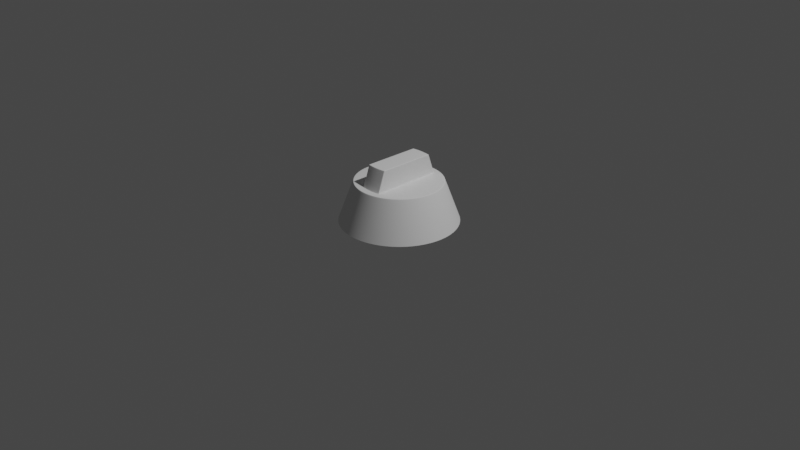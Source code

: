 # Source: fortnite-dials.blend  (saved by Blender 2.83.20; exported with 4.5.12 LTS)
import bpy
from mathutils import Matrix  # noqa: F401  (used for matrix-valued properties, if any)

bpy.ops.wm.read_factory_settings(use_empty=True)
scene = bpy.context.scene
scene.name = 'Scene'

# ---- collections
col_collection = bpy.data.collections.new('Collection'); scene.collection.children.link(col_collection)

# ---- node groups
ng_auto_smooth = bpy.data.node_groups.new('Auto Smooth', 'GeometryNodeTree')
_s = ng_auto_smooth.interface.new_socket(name='Geometry', in_out='OUTPUT', socket_type='NodeSocketGeometry')
_s = ng_auto_smooth.interface.new_socket(name='Geometry', in_out='INPUT', socket_type='NodeSocketGeometry')
_s = ng_auto_smooth.interface.new_socket(name='Angle', in_out='INPUT', socket_type='NodeSocketFloat')
_s.subtype = 'ANGLE'
_s.min_value = 0.0
_s.max_value = 3.142
ng_auto_smooth.is_modifier = True
_N = ng_auto_smooth.nodes; _L = ng_auto_smooth.links
n0 = _N.new('NodeGroupOutput'); n0.name = 'Group Output'; n0.location = (480, -100)
n1 = _N.new('NodeGroupInput'); n1.name = 'Group Input'; n1.location = (-420, -300)
n2 = _N.new('NodeGroupInput'); n2.name = 'Group Input.001'; n2.location = (-60, -100)
n3 = _N.new('GeometryNodeSetShadeSmooth'); n3.name = 'Set Shade Smooth'; n3.location = (120, -100)
n3.domain = 'EDGE'
n4 = _N.new('GeometryNodeSetShadeSmooth'); n4.name = 'Set Shade Smooth.001'; n4.location = (300, -100)
n5 = _N.new('GeometryNodeInputMeshEdgeAngle'); n5.name = 'Edge Angle'; n5.location = (-420, -220)
n6 = _N.new('GeometryNodeInputEdgeSmooth'); n6.name = 'Is Edge Smooth'; n6.location = (-60, -160)
n7 = _N.new('GeometryNodeInputShadeSmooth'); n7.name = 'Is Face Smooth'; n7.location = (-240, -340)
n8 = _N.new('FunctionNodeBooleanMath'); n8.name = 'Boolean Math'; n8.location = (-60, -220)
n9 = _N.new('FunctionNodeCompare'); n9.name = 'Compare'; n9.location = (-240, -180)
n9.operation = 'LESS_EQUAL'
_L.new(n5.outputs[0], n9.inputs[0])
_L.new(n4.outputs[0], n0.inputs[0])
_L.new(n1.outputs[1], n9.inputs[1])
_L.new(n9.outputs[0], n8.inputs[0])
_L.new(n7.outputs[0], n8.inputs[1])
_L.new(n2.outputs[0], n3.inputs[0])
_L.new(n6.outputs[0], n3.inputs[1])
_L.new(n3.outputs[0], n4.inputs[0])
_L.new(n8.outputs[0], n3.inputs[2])
n0.is_active_output = True

# ---- world
world_world = bpy.data.worlds.new('World'); scene.world = world_world
world_world.use_nodes = True; world_world.node_tree.nodes.clear()
_N = world_world.node_tree.nodes; _L = world_world.node_tree.links
n0 = _N.new('ShaderNodeOutputWorld'); n0.name = 'World Output'; n0.location = (300, 300)
n1 = _N.new('ShaderNodeBackground'); n1.name = 'Background'; n1.location = (10, 300)
n1.inputs[0].default_value = (0.05088, 0.05088, 0.05088, 1.0)
_L.new(n1.outputs[0], n0.inputs[0])
n0.is_active_output = True
world_world.color = (0.05088, 0.05088, 0.05088)
world_world.use_sun_shadow = False
world_world.sun_shadow_jitter_overblur = 0.0

# ---- cameras
cam_camera = bpy.data.cameras.new('Camera')
cam_camera.clip_end = 100.0
cam_camera.ortho_scale = 7.314

# ---- lights
light_light = bpy.data.lights.new('Light', 'POINT')
light_light.transmission_factor = 0.0
light_light.energy = 1000.0
light_light.shadow_soft_size = 0.1
light_light.shadow_maximum_resolution = 0.006
light_light.use_absolute_resolution = True

# ---- meshes
me_circle = bpy.data.meshes.new('Circle')
me_circle.from_pydata([(0.0, 0.6257, 0.0), (-0.1763, 0.6004, 0.0), (-0.3383, 0.5264, 0.0), (-0.4729, 0.4098, 0.0), (-0.5692, 0.2599, 0.0), (-0.6193, 0.08905, 0.0), (-0.6193, -0.08905, 0.0), (-0.5692, -0.2599, 0.0), (-0.4729, -0.4098, 0.0), (-0.3383, -0.5264, 0.0), (-0.1763, -0.6004, 0.0), (-9.448e-08, -0.6257, 0.0), (0.1763, -0.6004, 0.0), (0.3383, -0.5264, 0.0), (0.4729, -0.4098, 0.0), (0.5692, -0.2599, 0.0), (0.6193, -0.08905, 0.0), (0.6193, 0.08905, 0.0), (0.5692, 0.2599, 0.0), (0.4729, 0.4098, 0.0), (0.3383, 0.5264, 0.0), (0.1763, 0.6004, 0.0), (1.349e-08, 0.4643, 0.4313), (-0.1308, 0.4455, 0.4313), (-0.251, 0.3906, 0.4313), (-0.3509, 0.3041, 0.4313), (-0.4224, 0.1929, 0.4313), (-0.4596, 0.06608, 0.4313), (-0.4596, -0.06608, 0.4313), (-0.4224, -0.1929, 0.4313), (-0.3509, -0.3041, 0.4313), (-0.251, -0.3906, 0.4313), (-0.1308, -0.4455, 0.4313), (-5.662e-08, -0.4643, 0.4313), (0.1308, -0.4455, 0.4313), (0.251, -0.3906, 0.4313), (0.3509, -0.3041, 0.4313), (0.4224, -0.1929, 0.4313), (0.4596, -0.06608, 0.4313), (0.4596, 0.06608, 0.4313), (0.4224, 0.1929, 0.4313), (0.3509, 0.3041, 0.4313), (0.251, 0.3906, 0.4313), (0.1308, 0.4455, 0.4313), (2.156e-08, 0.3932, 0.4313), (-0.1108, 0.3773, 0.4313), (-0.2126, 0.3308, 0.4313), (-0.2972, 0.2575, 0.4313), (-0.3577, 0.1633, 0.4313), (-0.3892, 0.05596, 0.4313), (-0.3892, -0.05596, 0.4313), (-0.3577, -0.1633, 0.4313), (-0.2972, -0.2575, 0.4313), (-0.2126, -0.3308, 0.4313), (-0.1108, -0.3773, 0.4313), (-3.781e-08, -0.3932, 0.4313), (0.1108, -0.3773, 0.4313), (0.2126, -0.3308, 0.4313), (0.2972, -0.2575, 0.4313), (0.3577, -0.1633, 0.4313), (0.3892, -0.05596, 0.4313), (0.3892, 0.05596, 0.4313), (0.3577, 0.1633, 0.4313), (0.2972, 0.2575, 0.4313), (0.2126, 0.3308, 0.4313), (0.1108, 0.3773, 0.4313), (-0.1108, 0.3001, 0.6518), (2.156e-08, 0.3128, 0.6518), (-3.781e-08, -0.3128, 0.6518), (-0.1108, -0.3001, 0.6518), (0.1108, -0.3001, 0.6518), (0.1108, 0.3001, 0.6518), (0.2155, -0.3354, 0.4313), (0.3013, -0.2611, 0.4313), (-0.3946, -0.05674, 0.4313), (-0.3626, -0.1656, 0.4313), (0.1123, 0.3825, 0.4313), (2.094e-08, 0.3987, 0.4313), (0.3626, -0.1656, 0.4313), (-0.3013, -0.2611, 0.4313), (-0.1123, 0.3825, 0.4313), (0.3946, -0.05674, 0.4313), (-0.2155, -0.3354, 0.4313), (-0.2155, 0.3354, 0.4313), (0.3946, 0.05673, 0.4313), (-0.1123, -0.3825, 0.4313), (-0.3013, 0.2611, 0.4313), (0.3626, 0.1656, 0.4313), (-3.926e-08, -0.3987, 0.4313), (-0.3626, 0.1656, 0.4313), (0.3013, 0.2611, 0.4313), (0.1123, -0.3825, 0.4313), (-0.3946, 0.05674, 0.4313), (0.2155, 0.3354, 0.4313)], [], [(14, 36, 35, 13), (7, 29, 28, 6), (0, 22, 43, 21), (15, 37, 36, 14), (8, 30, 29, 7), (1, 23, 22, 0), (16, 38, 37, 15), (9, 31, 30, 8), (2, 24, 23, 1), (17, 39, 38, 16), (10, 32, 31, 9), (3, 25, 24, 2), (18, 40, 39, 17), (11, 33, 32, 10), (4, 26, 25, 3), (19, 41, 40, 18), (12, 34, 33, 11), (5, 27, 26, 4), (20, 42, 41, 19), (13, 35, 34, 12), (6, 28, 27, 5), (21, 43, 42, 20), (73, 58, 57, 72), (75, 51, 50, 74), (77, 44, 65, 76), (78, 59, 58, 73), (79, 52, 51, 75), (80, 45, 44, 77), (81, 60, 59, 78), (82, 53, 52, 79), (83, 46, 45, 80), (84, 61, 60, 81), (85, 54, 53, 82), (86, 47, 46, 83), (87, 62, 61, 84), (88, 55, 54, 85), (89, 48, 47, 86), (90, 63, 62, 87), (91, 56, 55, 88), (92, 49, 48, 89), (93, 64, 63, 90), (72, 57, 56, 91), (74, 50, 49, 92), (76, 65, 64, 93), (49, 50, 51, 48), (48, 51, 52, 47), (47, 52, 53, 46), (46, 53, 54, 45), (56, 70, 68, 55), (45, 66, 67, 44), (57, 64, 65, 56), (58, 63, 64, 57), (59, 62, 63, 58), (60, 61, 62, 59), (66, 69, 68, 67), (70, 71, 67, 68), (65, 71, 70, 56), (54, 69, 66, 45), (55, 68, 69, 54), (44, 67, 71, 65), (43, 76, 93, 42), (28, 74, 92, 27), (35, 72, 91, 34), (42, 93, 90, 41), (27, 92, 89, 26), (34, 91, 88, 33), (41, 90, 87, 40), (26, 89, 86, 25), (33, 88, 85, 32), (40, 87, 84, 39), (25, 86, 83, 24), (32, 85, 82, 31), (39, 84, 81, 38), (24, 83, 80, 23), (31, 82, 79, 30), (38, 81, 78, 37), (23, 80, 77, 22), (30, 79, 75, 29), (37, 78, 73, 36), (22, 77, 76, 43), (29, 75, 74, 28), (36, 73, 72, 35)])
me_circle.polygons.foreach_set('use_smooth', [True] * 82)
_uv = me_circle.uv_layers.new(name='UVMap')
_uv.uv.foreach_set('vector', [0.0, 0.0, 0.0, 0.0, 0.0, 0.0, 0.0, 0.0, 0.0, 0.0, 0.0, 0.0, 0.0, 0.0, 0.0, 0.0, 0.0, 0.0, 0.0, 0.0, 0.0, 0.0, 0.0, 0.0, 0.0, 0.0, 0.0, 0.0, 0.0, 0.0, 0.0, 0.0, 0.0, 0.0, 0.0, 0.0, 0.0, 0.0, 0.0, 0.0, 0.0, 0.0, 0.0, 0.0, 0.0, 0.0, 0.0, 0.0, 0.0, 0.0, 0.0, 0.0, 0.0, 0.0, 0.0, 0.0, 0.0, 0.0, 0.0, 0.0, 0.0, 0.0, 0.0, 0.0, 0.0, 0.0, 0.0, 0.0, 0.0, 0.0, 0.0, 0.0, 0.0, 0.0, 0.0, 0.0, 0.0, 0.0, 0.0, 0.0, 0.0, 0.0, 0.0, 0.0, 0.0, 0.0, 0.0, 0.0, 0.0, 0.0, 0.0, 0.0, 0.0, 0.0, 0.0, 0.0, 0.0, 0.0, 0.0, 0.0, 0.0, 0.0, 0.0, 0.0, 0.0, 0.0, 0.0, 0.0, 0.0, 0.0, 0.0, 0.0, 0.0, 0.0, 0.0, 0.0, 0.0, 0.0, 0.0, 0.0, 0.0, 0.0, 0.0, 0.0, 0.0, 0.0, 0.0, 0.0, 0.0, 0.0, 0.0, 0.0, 0.0, 0.0, 0.0, 0.0, 0.0, 0.0, 0.0, 0.0, 0.0, 0.0, 0.0, 0.0, 0.0, 0.0, 0.0, 0.0, 0.0, 0.0, 0.0, 0.0, 0.0, 0.0, 0.0, 0.0, 0.0, 0.0, 0.0, 0.0, 0.0, 0.0, 0.0, 0.0, 0.0, 0.0, 0.0, 0.0, 0.0, 0.0, 0.0, 0.0, 0.0, 0.0, 0.0, 0.0, 0.0, 0.0, 0.0, 0.0, 0.0, 0.0, 0.0, 0.0, 0.0, 0.0, 0.0, 0.0, 0.0, 0.0, 0.0, 0.0, 0.0, 0.0, 0.0, 0.0, 0.0, 0.0, 0.0, 0.0, 0.0, 0.0, 0.0, 0.0, 0.0, 0.0, 0.0, 0.0, 0.0, 0.0, 0.0, 0.0, 0.0, 0.0, 0.0, 0.0, 0.0, 0.0, 0.0, 0.0, 0.0, 0.0, 0.0, 0.0, 0.0, 0.0, 0.0, 0.0, 0.0, 0.0, 0.0, 0.0, 0.0, 0.0, 0.0, 0.0, 0.0, 0.0, 0.0, 0.0, 0.0, 0.0, 0.0, 0.0, 0.0, 0.0, 0.0, 0.0, 0.0, 0.0, 0.0, 0.0, 0.0, 0.0, 0.0, 0.0, 0.0, 0.0, 0.0, 0.0, 0.0, 0.0, 0.0, 0.0, 0.0, 0.0, 0.0, 0.0, 0.0, 0.0, 0.0, 0.0, 0.0, 0.0, 0.0, 0.0, 0.0, 0.0, 0.0, 0.0, 0.0, 0.0, 0.0, 0.0, 0.0, 0.0, 0.0, 0.0, 0.0, 0.0, 0.0, 0.0, 0.0, 0.0, 0.0, 0.0, 0.0, 0.0, 0.0, 0.0, 0.0, 0.0, 0.0, 0.0, 0.0, 0.0, 0.0, 0.0, 0.0, 0.0, 0.0, 0.0, 0.0, 0.0, 0.0, 0.0, 0.0, 0.0, 0.0, 0.0, 0.0, 0.0, 0.0, 0.0, 0.0, 0.0, 0.0, 0.0, 0.0, 0.0, 0.0, 0.0, 0.0, 0.0, 0.0, 0.0, 0.0, 0.0, 0.0, 0.0, 0.0, 0.0, 0.0, 0.0, 0.0, 0.0, 0.0, 0.0, 0.0, 0.0, 0.0, 0.0, 0.0, 0.0, 0.0, 0.0, 0.0, 0.0, 0.0, 0.0, 0.0, 0.0, 0.0, 0.0, 0.0, 0.0, 0.0, 0.0, 0.0, 0.0, 0.0, 0.0, 0.0, 0.0, 0.0, 0.0, 0.0, 0.0, 0.0, 0.0, 0.0, 0.0, 0.0, 0.0, 0.0, 0.0, 0.0, 0.0, 0.0, 0.0, 0.0, 0.0, 0.0, 0.0, 0.0, 0.0, 0.0, 0.0, 0.0, 0.0, 0.0, 0.0, 0.0, 0.0, 0.0, 0.0, 0.0, 0.0, 0.0, 0.0, 0.0, 0.0, 0.0, 0.0, 0.0, 0.0, 0.0, 0.0, 0.0, 0.0, 0.0, 0.0, 0.0, 0.0, 0.0, 0.0, 0.0, 0.0, 0.0, 0.0, 0.0, 0.0, 0.0, 0.0, 0.0, 0.0, 0.0, 0.0, 0.0, 0.0, 0.0, 0.0, 0.0, 0.0, 0.0, 0.0, 0.0, 0.0, 0.0, 0.0, 0.0, 0.0, 0.0, 0.0, 0.0, 0.0, 0.0, 0.0, 0.0, 0.0, 0.0, 0.0, 0.0, 0.0, 0.0, 0.0, 0.0, 0.0, 0.0, 0.0, 0.0, 0.0, 0.0, 0.0, 0.0, 0.0, 0.0, 0.0, 0.0, 0.0, 0.0, 0.0, 0.0, 0.0, 0.0, 0.0, 0.0, 0.0, 0.0, 0.0, 0.0, 0.0, 0.0, 0.0, 0.0, 0.0, 0.0, 0.0, 0.0, 0.0, 0.0, 0.0, 0.0, 0.0, 0.0, 0.0, 0.0, 0.0, 0.0, 0.0, 0.0, 0.0, 0.0, 0.0, 0.0, 0.0, 0.0, 0.0, 0.0, 0.0, 0.0, 0.0, 0.0, 0.0, 0.0, 0.0, 0.0, 0.0, 0.0, 0.0, 0.0, 0.0, 0.0, 0.0, 0.0, 0.0, 0.0, 0.0, 0.0, 0.0, 0.0, 0.0, 0.0, 0.0, 0.0, 0.0, 0.0, 0.0, 0.0, 0.0, 0.0, 0.0, 0.0, 0.0, 0.0, 0.0, 0.0, 0.0, 0.0, 0.0, 0.0, 0.0, 0.0, 0.0, 0.0, 0.0, 0.0, 0.0, 0.0, 0.0, 0.0, 0.0, 0.0, 0.0, 0.0, 0.0, 0.0, 0.0, 0.0, 0.0, 0.0, 0.0, 0.0, 0.0, 0.0, 0.0, 0.0, 0.0, 0.0, 0.0, 0.0, 0.0, 0.0, 0.0, 0.0, 0.0, 0.0, 0.0, 0.0, 0.0, 0.0, 0.0, 0.0, 0.0, 0.0, 0.0, 0.0, 0.0, 0.0, 0.0, 0.0, 0.0, 0.0, 0.0, 0.0, 0.0, 0.0, 0.0, 0.0, 0.0, 0.0, 0.0, 0.0, 0.0, 0.0, 0.0, 0.0, 0.0, 0.0, 0.0, 0.0, 0.0, 0.0, 0.0, 0.0, 0.0, 0.0, 0.0, 0.0, 0.0, 0.0, 0.0, 0.0, 0.0, 0.0, 0.0, 0.0, 0.0, 0.0, 0.0, 0.0, 0.0, 0.0, 0.0, 0.0, 0.0])
me_circle.use_remesh_fix_poles = True
me_circle.use_remesh_preserve_attributes = False
me_circle.use_mirror_vertex_groups = False
me_circle.update()

# ---- objects
ob_light = bpy.data.objects.new('Light', light_light)
ob_camera = bpy.data.objects.new('Camera', cam_camera)
ob_dial = bpy.data.objects.new('Dial', me_circle)

# ---- transforms, parenting, visibility, modifiers, constraints
ob_light.location = (4.076, 1.005, 5.904)
ob_light.rotation_euler = (0.6503, 0.05522, 1.866)
ob_light.lock_rotations_4d = False
ob_light.empty_display_type = 'ARROWS'
ob_light.color = (0.0, 0.0, 0.0, 0.0)
ob_light.lineart.crease_threshold = 0.0
ob_camera.location = (7.359, -6.926, 4.958)
ob_camera.rotation_euler = (1.109, 0.0, 0.8149)
ob_camera.lock_rotations_4d = False
ob_camera.empty_display_type = 'ARROWS'
ob_camera.color = (0.0, 0.0, 0.0, 0.0)
ob_camera.display_type = 'WIRE'
ob_camera.lineart.crease_threshold = 0.0
ob_dial.location = (0.0, 0.0, 0.0)
ob_dial.lineart.crease_threshold = 0.0
_m = ob_dial.modifiers.new('Bevel', 'BEVEL')
_m.segments = 3
_m.miter_outer = 'MITER_ARC'
_m = ob_dial.modifiers.new('Subdivision', 'SUBSURF')
_m.uv_smooth = 'PRESERVE_CORNERS'
_m.levels = 2
_m = ob_dial.modifiers.new('Auto Smooth', 'NODES')
_m.node_group = ng_auto_smooth
_gi = [s.identifier for s in ng_auto_smooth.interface.items_tree if s.item_type == 'SOCKET' and s.in_out == 'INPUT']
_m[_gi[1]] = 0.5236  # Angle

# ---- collection membership
col_collection.objects.link(ob_light)
col_collection.objects.link(ob_camera)
col_collection.objects.link(ob_dial)

# ---- scene / render settings (as saved in the file)
scene.camera = ob_camera
scene.frame_start = 1; scene.frame_end = 250; scene.frame_set(1)
scene.render.engine = 'BLENDER_EEVEE_NEXT'
scene.cycles.use_denoising = False
scene.cycles.samples = 128
scene.cycles.sampling_pattern = 'TABULATED_SOBOL'
scene.cycles.use_adaptive_sampling = False
scene.cycles.use_light_tree = False
scene.eevee.use_gtao = True
scene.view_settings.view_transform = 'Filmic'
bpy.context.view_layer.update()
